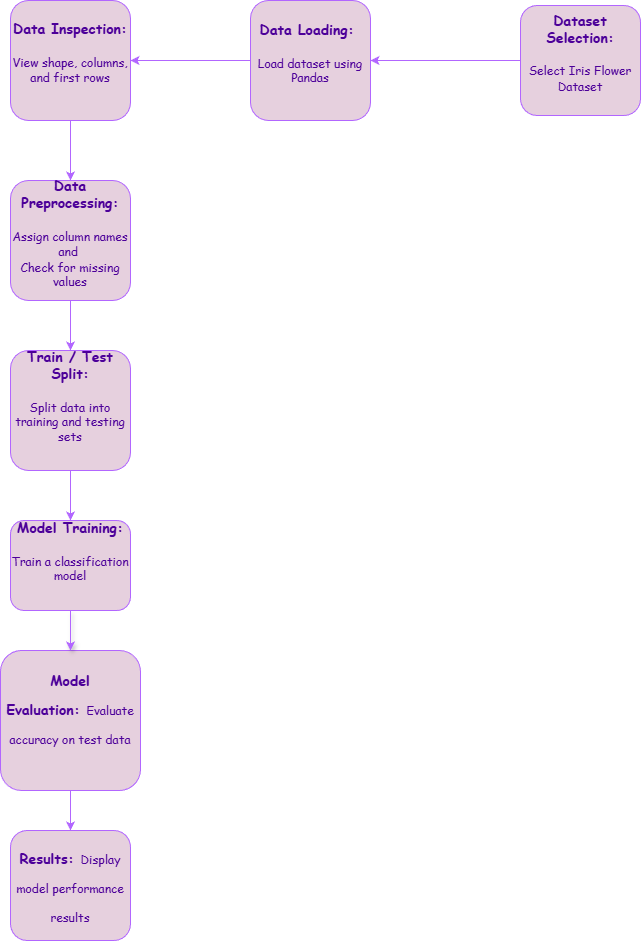

The diagram above was exported from draw.io. Its source (the exported page's mxGraphModel, read from the mxfile embedded in the PNG):
<mxGraphModel dx="1281" dy="595" grid="1" gridSize="10" guides="1" tooltips="1" connect="1" arrows="1" fold="1" page="1" pageScale="1" pageWidth="850" pageHeight="1100" math="0" shadow="0">
  <root>
    <mxCell id="0" />
    <mxCell id="1" parent="0" />
    <mxCell id="BxrVp7e_euUMy-UgJxGs-9" edge="1" parent="1" source="BxrVp7e_euUMy-UgJxGs-1" style="edgeStyle=orthogonalEdgeStyle;rounded=0;orthogonalLoop=1;jettySize=auto;html=1;strokeColor=#B266FF;" target="BxrVp7e_euUMy-UgJxGs-2" value="">
      <mxGeometry relative="1" as="geometry" />
    </mxCell>
    <mxCell id="BxrVp7e_euUMy-UgJxGs-10" edge="1" parent="1" source="BxrVp7e_euUMy-UgJxGs-2" style="edgeStyle=orthogonalEdgeStyle;rounded=0;orthogonalLoop=1;jettySize=auto;html=1;strokeColor=#B266FF;" target="BxrVp7e_euUMy-UgJxGs-3" value="">
      <mxGeometry relative="1" as="geometry" />
    </mxCell>
    <mxCell id="BxrVp7e_euUMy-UgJxGs-2" parent="1" style="rounded=1;whiteSpace=wrap;html=1;fillColor=#E6D0DE;strokeColor=#B266FF;" value="&lt;div&gt;&lt;font face=&quot;Comic Sans MS&quot; style=&quot;font-size: 14px; color: rgb(76, 0, 153);&quot;&gt;&lt;b style=&quot;&quot;&gt;Data Loading:&amp;nbsp;&lt;/b&gt;&lt;/font&gt;&lt;/div&gt;&lt;div&gt;&lt;font face=&quot;Comic Sans MS&quot; style=&quot;font-size: 14px; color: rgb(76, 0, 153);&quot;&gt;&lt;b style=&quot;&quot;&gt;&lt;br&gt;&lt;/b&gt;&lt;/font&gt;&lt;/div&gt;&lt;div&gt;&lt;font face=&quot;Comic Sans MS&quot; style=&quot;color: rgb(76, 0, 153);&quot;&gt;&lt;div style=&quot;&quot;&gt;&lt;font color=&quot;#4c0099&quot; style=&quot;font-size: 12px;&quot;&gt;Load dataset using Pandas&lt;/font&gt;&lt;/div&gt;&lt;div style=&quot;font-weight: bold;&quot;&gt;&lt;br&gt;&lt;/div&gt;&lt;/font&gt;&lt;/div&gt;" vertex="1">
      <mxGeometry height="120" width="120" x="390" y="100" as="geometry" />
    </mxCell>
    <mxCell id="BxrVp7e_euUMy-UgJxGs-3" parent="1" style="rounded=1;whiteSpace=wrap;html=1;fillColor=#E6D0DE;strokeColor=#B266FF;" value="&lt;div&gt;&lt;div&gt;&lt;font style=&quot;font-size: 14px; color: rgb(76, 0, 153);&quot; face=&quot;Comic Sans MS&quot;&gt;&lt;b style=&quot;&quot;&gt;Data Inspection:&lt;/b&gt;&lt;/font&gt;&lt;/div&gt;&lt;/div&gt;&lt;div&gt;&lt;font style=&quot;font-size: 14px; color: rgb(76, 0, 153);&quot; face=&quot;Comic Sans MS&quot;&gt;&lt;b style=&quot;&quot;&gt;&lt;br&gt;&lt;/b&gt;&lt;/font&gt;&lt;/div&gt;&lt;div&gt;&lt;div&gt;&lt;font style=&quot;font-size: 12px; color: rgb(76, 0, 153);&quot; face=&quot;Comic Sans MS&quot;&gt;View shape, columns, and first rows&lt;/font&gt;&lt;/div&gt;&lt;/div&gt;&lt;div&gt;&lt;br&gt;&lt;/div&gt;" vertex="1">
      <mxGeometry height="120" width="120" x="150" y="100" as="geometry" />
    </mxCell>
    <mxCell id="BxrVp7e_euUMy-UgJxGs-4" parent="1" style="rounded=1;whiteSpace=wrap;html=1;fillColor=#E6D0DE;strokeColor=#B266FF;" value="&lt;div&gt;&lt;span style=&quot;background-color: transparent;&quot;&gt;&lt;font style=&quot;font-size: 14px; color: rgb(76, 0, 153);&quot; face=&quot;Comic Sans MS&quot;&gt;&lt;b style=&quot;&quot;&gt;Data Preprocessing:&lt;/b&gt;&lt;/font&gt;&lt;/span&gt;&lt;/div&gt;&lt;div&gt;&lt;span style=&quot;background-color: transparent;&quot;&gt;&lt;font style=&quot;font-size: 14px; color: rgb(76, 0, 153);&quot; face=&quot;Comic Sans MS&quot;&gt;&lt;b style=&quot;&quot;&gt;&lt;br&gt;&lt;/b&gt;&lt;/font&gt;&lt;/span&gt;&lt;/div&gt;&lt;div&gt;&lt;span style=&quot;color: light-dark(rgb(76, 0, 153), rgb(255, 190, 255)); font-family: &amp;quot;Comic Sans MS&amp;quot;; background-color: transparent;&quot;&gt;Assign column names and&amp;nbsp;&lt;/span&gt;&lt;/div&gt;&lt;div&gt;&lt;font style=&quot;font-size: 12px; color: rgb(76, 0, 153);&quot; color=&quot;#4c0099&quot; face=&quot;Comic Sans MS&quot;&gt;&lt;div style=&quot;&quot;&gt;Check for missing values&lt;/div&gt;&lt;/font&gt;&lt;/div&gt;&lt;div&gt;&lt;br&gt;&lt;/div&gt;" vertex="1">
      <mxGeometry height="120" width="120" x="150" y="280" as="geometry" />
    </mxCell>
    <mxCell id="BxrVp7e_euUMy-UgJxGs-17" edge="1" parent="1" source="BxrVp7e_euUMy-UgJxGs-5" style="edgeStyle=orthogonalEdgeStyle;rounded=0;orthogonalLoop=1;jettySize=auto;html=1;fillColor=#CC99FF;strokeColor=#B266FF;" target="BxrVp7e_euUMy-UgJxGs-16" value="">
      <mxGeometry relative="1" as="geometry" />
    </mxCell>
    <mxCell id="BxrVp7e_euUMy-UgJxGs-5" parent="1" style="rounded=1;whiteSpace=wrap;html=1;fillColor=#E6D0DE;strokeColor=#B266FF;" value="&lt;h1 data-start=&quot;760&quot; data-end=&quot;789&quot;&gt;&lt;font style=&quot;font-size: 14px; color: rgb(76, 0, 153);&quot; face=&quot;Comic Sans MS&quot;&gt;Model Evaluation:&amp;nbsp;&lt;/font&gt;&lt;span style=&quot;background-color: transparent; color: light-dark(rgb(76, 0, 153), rgb(255, 190, 255)); font-family: &amp;quot;Comic Sans MS&amp;quot;; font-size: 12px; font-weight: normal;&quot;&gt;Evaluate accuracy on test data&lt;/span&gt;&lt;/h1&gt;&lt;div&gt;&lt;br&gt;&lt;/div&gt;&lt;pre class=&quot;overflow-visible! px-0!&quot; data-start=&quot;790&quot; data-end=&quot;828&quot;&gt;&lt;div class=&quot;contain-inline-size rounded-2xl corner-superellipse/1.1 relative bg-token-sidebar-surface-primary&quot;&gt;&lt;div class=&quot;sticky top-[calc(var(--sticky-padding-top)+9*var(--spacing))]&quot;&gt;&lt;div class=&quot;absolute end-0 bottom-0 flex h-9 items-center pe-2&quot;&gt;&lt;div class=&quot;bg-token-bg-elevated-secondary text-token-text-secondary flex items-center gap-4 rounded-sm px-2 font-sans text-xs&quot;&gt;&lt;/div&gt;&lt;/div&gt;&lt;/div&gt;&lt;div class=&quot;overflow-y-auto p-4&quot; dir=&quot;ltr&quot;&gt;&lt;/div&gt;&lt;/div&gt;&lt;/pre&gt;" vertex="1">
      <mxGeometry height="140" width="140" x="140" y="750" as="geometry" />
    </mxCell>
    <mxCell id="BxrVp7e_euUMy-UgJxGs-13" edge="1" parent="1" source="BxrVp7e_euUMy-UgJxGs-6" style="edgeStyle=orthogonalEdgeStyle;rounded=0;orthogonalLoop=1;jettySize=auto;html=1;strokeColor=#B266FF;" target="BxrVp7e_euUMy-UgJxGs-7" value="">
      <mxGeometry relative="1" as="geometry" />
    </mxCell>
    <mxCell id="BxrVp7e_euUMy-UgJxGs-6" parent="1" style="rounded=1;whiteSpace=wrap;html=1;fillColor=#E6D0DE;strokeColor=#B266FF;" value="&lt;div&gt;&lt;font color=&quot;#4c0099&quot; face=&quot;Comic Sans MS&quot;&gt;&lt;span style=&quot;font-size: 14px;&quot;&gt;&lt;b&gt;Train / Test Split:&lt;/b&gt;&lt;/span&gt;&lt;/font&gt;&lt;/div&gt;&lt;div&gt;&lt;font color=&quot;#4c0099&quot; face=&quot;Comic Sans MS&quot;&gt;&lt;span style=&quot;font-size: 14px;&quot;&gt;&lt;b&gt;&lt;br&gt;&lt;/b&gt;&lt;/span&gt;&lt;/font&gt;&lt;/div&gt;&lt;div&gt;&lt;font face=&quot;Comic Sans MS&quot; style=&quot;color: rgb(76, 0, 153);&quot;&gt;&lt;div style=&quot;&quot;&gt;&lt;font color=&quot;#4c0099&quot; style=&quot;font-size: 12px;&quot;&gt;Split data into training and testing sets&lt;/font&gt;&lt;/div&gt;&lt;div style=&quot;font-weight: bold;&quot;&gt;&lt;br&gt;&lt;/div&gt;&lt;/font&gt;&lt;/div&gt;&lt;div&gt;&lt;br&gt;&lt;/div&gt;" vertex="1">
      <mxGeometry height="120" width="120" x="150" y="450" as="geometry" />
    </mxCell>
    <mxCell id="BxrVp7e_euUMy-UgJxGs-14" edge="1" parent="1" source="BxrVp7e_euUMy-UgJxGs-7" style="edgeStyle=orthogonalEdgeStyle;rounded=0;orthogonalLoop=1;jettySize=auto;html=1;shadow=1;strokeColor=#B266FF;" target="BxrVp7e_euUMy-UgJxGs-5" value="">
      <mxGeometry relative="1" as="geometry" />
    </mxCell>
    <mxCell id="BxrVp7e_euUMy-UgJxGs-7" parent="1" style="rounded=1;whiteSpace=wrap;html=1;fillColor=#E6D0DE;strokeColor=#B266FF;" value="&lt;div&gt;&lt;font style=&quot;color: rgb(76, 0, 153); font-size: 14px;&quot; face=&quot;Comic Sans MS&quot;&gt;&lt;b style=&quot;&quot;&gt;Model Training:&lt;/b&gt;&lt;/font&gt;&lt;/div&gt;&lt;div&gt;&lt;font style=&quot;color: rgb(76, 0, 153); font-size: 14px;&quot; face=&quot;Comic Sans MS&quot;&gt;&lt;b style=&quot;&quot;&gt;&lt;br&gt;&lt;/b&gt;&lt;/font&gt;&lt;/div&gt;&lt;div&gt;&lt;font style=&quot;color: rgb(76, 0, 153);&quot; face=&quot;Comic Sans MS&quot;&gt;&lt;div style=&quot;&quot;&gt;&lt;font color=&quot;#4c0099&quot; style=&quot;font-size: 12px;&quot;&gt;Train a classification model&lt;/font&gt;&lt;/div&gt;&lt;div style=&quot;font-weight: bold;&quot;&gt;&lt;br&gt;&lt;/div&gt;&lt;/font&gt;&lt;/div&gt;&lt;div&gt;&lt;br&gt;&lt;/div&gt;" vertex="1">
      <mxGeometry height="90" width="120" x="150" y="620" as="geometry" />
    </mxCell>
    <mxCell id="BxrVp7e_euUMy-UgJxGs-11" edge="1" parent="1" source="BxrVp7e_euUMy-UgJxGs-3" style="endArrow=classic;html=1;rounded=0;exitX=0.5;exitY=1;exitDx=0;exitDy=0;entryX=0.5;entryY=0;entryDx=0;entryDy=0;strokeColor=#B266FF;" target="BxrVp7e_euUMy-UgJxGs-4" value="">
      <mxGeometry height="50" relative="1" width="50" as="geometry">
        <mxPoint x="390" y="310" as="sourcePoint" />
        <mxPoint x="440" y="260" as="targetPoint" />
      </mxGeometry>
    </mxCell>
    <mxCell id="BxrVp7e_euUMy-UgJxGs-12" edge="1" parent="1" source="BxrVp7e_euUMy-UgJxGs-4" style="endArrow=classic;html=1;rounded=0;entryX=0.5;entryY=0;entryDx=0;entryDy=0;exitX=0.5;exitY=1;exitDx=0;exitDy=0;strokeColor=#B266FF;" target="BxrVp7e_euUMy-UgJxGs-6" value="">
      <mxGeometry height="50" relative="1" width="50" as="geometry">
        <mxPoint x="610" y="350" as="sourcePoint" />
        <mxPoint x="440" y="260" as="targetPoint" />
      </mxGeometry>
    </mxCell>
    <mxCell id="BxrVp7e_euUMy-UgJxGs-1" parent="1" style="rounded=1;whiteSpace=wrap;html=1;fillColor=#E6D0DE;strokeColor=#B266FF;" value="&lt;div&gt;&lt;font style=&quot;font-size: 14px; color: rgb(76, 0, 153);&quot; face=&quot;Comic Sans MS&quot;&gt;&lt;b style=&quot;&quot;&gt;Dataset Selection:&lt;/b&gt;&lt;/font&gt;&lt;/div&gt;&lt;div&gt;&lt;font style=&quot;font-size: 14px; color: rgb(76, 0, 153);&quot; face=&quot;Comic Sans MS&quot;&gt;&lt;b style=&quot;&quot;&gt;&lt;br&gt;&lt;/b&gt;&lt;/font&gt;&lt;/div&gt;&lt;div&gt;&lt;div&gt;&lt;font style=&quot;color: rgb(76, 0, 153);&quot; face=&quot;Comic Sans MS&quot;&gt;Select Iris Flower Dataset&lt;/font&gt;&lt;/div&gt;&lt;/div&gt;&lt;div&gt;&lt;br&gt;&lt;/div&gt;" vertex="1">
      <mxGeometry height="110" width="120" x="660" y="105" as="geometry" />
    </mxCell>
    <mxCell id="BxrVp7e_euUMy-UgJxGs-16" parent="1" style="rounded=1;whiteSpace=wrap;html=1;fillColor=#E6D0DE;strokeColor=#B266FF;" value="&lt;h1 data-start=&quot;760&quot; data-end=&quot;789&quot;&gt;&lt;font style=&quot;font-size: 14px; color: rgb(76, 0, 153);&quot; face=&quot;Comic Sans MS&quot;&gt;Results:&amp;nbsp;&lt;/font&gt;&lt;span style=&quot;font-size: 12px; font-weight: 400; color: rgb(76, 0, 153); font-family: &amp;quot;Comic Sans MS&amp;quot;; background-color: transparent;&quot;&gt;Display model performance results&lt;/span&gt;&lt;/h1&gt;&lt;pre class=&quot;overflow-visible! px-0!&quot; data-start=&quot;790&quot; data-end=&quot;828&quot;&gt;&lt;div class=&quot;contain-inline-size rounded-2xl corner-superellipse/1.1 relative bg-token-sidebar-surface-primary&quot;&gt;&lt;div class=&quot;sticky top-[calc(var(--sticky-padding-top)+9*var(--spacing))]&quot;&gt;&lt;div class=&quot;absolute end-0 bottom-0 flex h-9 items-center pe-2&quot;&gt;&lt;div class=&quot;bg-token-bg-elevated-secondary text-token-text-secondary flex items-center gap-4 rounded-sm px-2 font-sans text-xs&quot;&gt;&lt;/div&gt;&lt;/div&gt;&lt;/div&gt;&lt;div class=&quot;overflow-y-auto p-4&quot; dir=&quot;ltr&quot;&gt;&lt;/div&gt;&lt;/div&gt;&lt;/pre&gt;" vertex="1">
      <mxGeometry height="110" width="120" x="150" y="930" as="geometry" />
    </mxCell>
  </root>
</mxGraphModel>